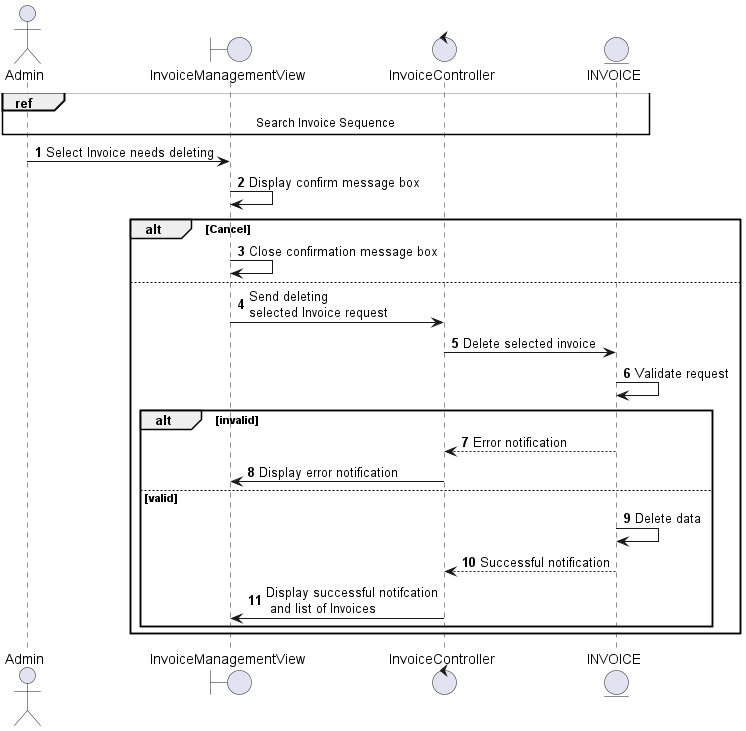

The diagram above was rendered by PlantUML. Its source (embedded in the PNG):
@startuml
autonumber
actor Admin
boundary InvoiceManagementView
control InvoiceController
entity INVOICE 
ref over Admin, InvoiceManagementView, InvoiceController, INVOICE
    Search Invoice Sequence
end ref
Admin -> InvoiceManagementView: Select Invoice needs deleting
InvoiceManagementView -> InvoiceManagementView: Display confirm message box
alt Cancel 
    InvoiceManagementView -> InvoiceManagementView: Close confirmation message box
else
    InvoiceManagementView -> InvoiceController: Send deleting\nselected Invoice request
    InvoiceController -> INVOICE: Delete selected invoice
    INVOICE -> INVOICE: Validate request
    alt invalid
        INVOICE --> InvoiceController: Error notification
        InvoiceController -> InvoiceManagementView: Display error notification
    else valid
    INVOICE -> INVOICE: Delete data
    INVOICE --> InvoiceController: Successful notification
    InvoiceController -> InvoiceManagementView: Display successful notifcation\n and list of Invoices
    end
end
@enduml